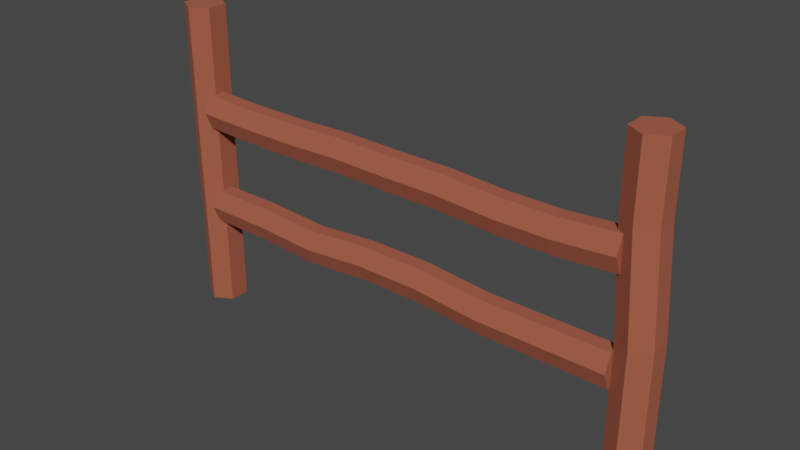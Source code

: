 # Source: fence_01_00.blend  (saved by Blender 3.6.13; exported with 4.5.12 LTS)
import bpy
from mathutils import Matrix  # noqa: F401  (used for matrix-valued properties, if any)

bpy.ops.wm.read_factory_settings(use_empty=True)
scene = bpy.context.scene
scene.name = 'Scene'

# ---- collections
col_collection = bpy.data.collections.new('Collection'); scene.collection.children.link(col_collection)

# ---- materials (node trees are filled in below, after node groups)
mat_material = bpy.data.materials.new('Material')
mat_material.alpha_threshold = 0.0
mat_material.use_transparent_shadow = False
mat_material.roughness = 0.5
mat_material.line_color = (0.0, 0.0, 0.0, 1.0)
mat_material_003 = bpy.data.materials.new('Material.003')
mat_material_003.use_transparent_shadow = False

# ---- material node trees
mat_material.use_nodes = True; mat_material.node_tree.nodes.clear()
_N = mat_material.node_tree.nodes; _L = mat_material.node_tree.links
n0 = _N.new('ShaderNodeOutputMaterial'); n0.name = 'Material Output'; n0.location = (300, 300)
n1 = _N.new('ShaderNodeBsdfPrincipled'); n1.name = 'Principled BSDF'; n1.location = (10, 300)
n1.distribution = 'GGX'
n1.subsurface_method = 'RANDOM_WALK_SKIN'
n1.inputs[0].default_value = (0.3616, 0.09369, 0.05025, 1.0)
n1.inputs[2].default_value = 1.0
n1.inputs[3].default_value = 1.45
n1.inputs[27].default_value = (0.0, 0.0, 0.0, 1.0)
n1.inputs[28].default_value = 1.0
_L.new(n1.outputs[0], n0.inputs[0])
n0.is_active_output = True
mat_material_003.use_nodes = True; mat_material_003.node_tree.nodes.clear()
_N = mat_material_003.node_tree.nodes; _L = mat_material_003.node_tree.links
n0 = _N.new('ShaderNodeBsdfPrincipled'); n0.name = 'Principled BSDF'; n0.location = (10, 300)
n0.distribution = 'GGX'
n0.subsurface_method = 'RANDOM_WALK_SKIN'
n0.inputs[3].default_value = 1.45
n0.inputs[27].default_value = (0.0, 0.0, 0.0, 1.0)
n0.inputs[28].default_value = 1.0
n1 = _N.new('ShaderNodeOutputMaterial'); n1.name = 'Material Output'; n1.location = (300, 300)
_L.new(n0.outputs[0], n1.inputs[0])
n1.is_active_output = True

# ---- world
world_world = bpy.data.worlds.new('World'); scene.world = world_world
world_world.use_nodes = True; world_world.node_tree.nodes.clear()
_N = world_world.node_tree.nodes; _L = world_world.node_tree.links
n0 = _N.new('ShaderNodeOutputWorld'); n0.name = 'World Output'; n0.location = (300, 300)
n1 = _N.new('ShaderNodeBackground'); n1.name = 'Background'; n1.location = (10, 300)
n1.inputs[0].default_value = (0.05088, 0.05088, 0.05088, 1.0)
_L.new(n1.outputs[0], n0.inputs[0])
n0.is_active_output = True
world_world.color = (0.05088, 0.05088, 0.05088)
world_world.use_sun_shadow = False
world_world.sun_shadow_jitter_overblur = 0.0

# ---- meshes
me_cylinder = bpy.data.meshes.new('Cylinder')
me_cylinder.from_pydata([(-0.2151, 0.02309, -0.0005861), (-0.2159, 0.023, 0.2818), (-0.1994, 0.01402, -0.0005861), (-0.2002, 0.01393, 0.2818), (-0.1994, -0.004116, -0.0005861), (-0.2002, -0.004215, 0.2818), (-0.2151, -0.01319, -0.0005861), (-0.2159, -0.01329, 0.2818), (-0.2308, -0.004116, -0.0005861), (-0.2317, -0.004215, 0.2818), (-0.2308, 0.01402, -0.0005861), (-0.2317, 0.01393, 0.2818), (-0.2151, 0.02309, 0.0553), (-0.2159, 0.023, 0.1504), (-0.2002, 0.01393, 0.1504), (-0.1994, 0.01402, 0.0553), (-0.2002, -0.004215, 0.1504), (-0.1994, -0.004116, 0.0553), (-0.2159, -0.01329, 0.1504), (-0.2151, -0.01319, 0.0553), (-0.2317, -0.004215, 0.1504), (-0.2308, -0.004116, 0.0553), (-0.2317, 0.01393, 0.1504), (-0.2308, 0.01402, 0.0553)], [], [(13, 1, 3, 14), (14, 3, 5, 16), (16, 5, 7, 18), (18, 7, 9, 20), (3, 1, 11, 9, 7, 5), (20, 9, 11, 22), (22, 11, 1, 13), (0, 2, 4, 6, 8, 10), (10, 23, 12, 0), (23, 22, 13, 12), (8, 21, 23, 10), (21, 20, 22, 23), (6, 19, 21, 8), (19, 18, 20, 21), (4, 17, 19, 6), (17, 16, 18, 19), (2, 15, 17, 4), (15, 14, 16, 17), (0, 12, 15, 2), (12, 13, 14, 15)])
_uv = me_cylinder.uv_layers.new(name='UVMap')
_uv.uv.foreach_set('vector', [1.0, 0.7662, 1.0, 1.0, 0.8333, 1.0, 0.8333, 0.7662, 0.8333, 0.7662, 0.8333, 1.0, 0.6667, 1.0, 0.6667, 0.7662, 0.6667, 0.7662, 0.6667, 1.0, 0.5, 1.0, 0.5, 0.7662, 0.5, 0.7662, 0.5, 1.0, 0.3333, 1.0, 0.3333, 0.7662, 0.4578, 0.37, 0.25, 0.49, 0.04215, 0.37, 0.04215, 0.13, 0.25, 0.01, 0.4578, 0.13, 0.3333, 0.7662, 0.3333, 1.0, 0.1667, 1.0, 0.1667, 0.7662, 0.1667, 0.7662, 0.1667, 1.0, -8.941e-08, 1.0, -8.941e-08, 0.7662, 0.75, 0.49, 0.9578, 0.37, 0.9578, 0.13, 0.75, 0.01, 0.5422, 0.13, 0.5422, 0.37, 0.1667, 0.5, 0.1667, 0.5995, -8.941e-08, 0.5995, -8.941e-08, 0.5, 0.1667, 0.5995, 0.1667, 0.7662, -8.941e-08, 0.7662, -8.941e-08, 0.5995, 0.3333, 0.5, 0.3333, 0.5995, 0.1667, 0.5995, 0.1667, 0.5, 0.3333, 0.5995, 0.3333, 0.7662, 0.1667, 0.7662, 0.1667, 0.5995, 0.5, 0.5, 0.5, 0.5995, 0.3333, 0.5995, 0.3333, 0.5, 0.5, 0.5995, 0.5, 0.7662, 0.3333, 0.7662, 0.3333, 0.5995, 0.6667, 0.5, 0.6667, 0.5995, 0.5, 0.5995, 0.5, 0.5, 0.6667, 0.5995, 0.6667, 0.7662, 0.5, 0.7662, 0.5, 0.5995, 0.8333, 0.5, 0.8333, 0.5995, 0.6667, 0.5995, 0.6667, 0.5, 0.8333, 0.5995, 0.8333, 0.7662, 0.6667, 0.7662, 0.6667, 0.5995, 1.0, 0.5, 1.0, 0.5995, 0.8333, 0.5995, 0.8333, 0.5, 1.0, 0.5995, 1.0, 0.7662, 0.8333, 0.7662, 0.8333, 0.5995])
me_cylinder.materials.append(mat_material)
me_cylinder.materials.append(mat_material_003)
me_cylinder.update()
me_cylinder_001 = bpy.data.meshes.new('Cylinder.001')
me_cylinder_001.from_pydata([(-0.2044, 0.01138, 0.1896), (0.2024, 0.01138, 0.1896), (-0.2044, 0.004971, 0.1741), (0.2024, 0.004971, 0.1741), (-0.2044, -0.007854, 0.1741), (0.2024, -0.007854, 0.1741), (-0.2044, -0.01427, 0.1896), (0.2024, -0.01427, 0.1896), (-0.2044, -0.007854, 0.2051), (0.2024, -0.007854, 0.2051), (-0.2044, 0.004971, 0.2051), (0.2024, 0.004971, 0.2051), (-0.1527, 0.01118, 0.1882), (-0.1018, 0.01118, 0.1882), (-0.05186, 0.01138, 0.1896), (-0.001913, 0.01125, 0.1887), (0.04893, 0.01125, 0.1887), (0.09978, 0.01086, 0.1859), (0.1506, 0.01086, 0.1859), (0.1506, 0.004445, 0.1704), (0.09978, 0.004445, 0.1704), (0.04893, 0.004841, 0.1732), (-0.001913, 0.004841, 0.1732), (-0.05186, 0.004971, 0.1741), (-0.1018, 0.004771, 0.1727), (-0.1527, 0.004771, 0.1727), (0.1506, -0.008381, 0.1704), (0.09978, -0.008381, 0.1704), (0.04893, -0.007985, 0.1732), (-0.001913, -0.007985, 0.1732), (-0.05186, -0.007854, 0.1741), (-0.1018, -0.008054, 0.1727), (-0.1527, -0.008054, 0.1727), (0.1506, -0.01479, 0.1859), (0.09978, -0.01479, 0.1859), (0.04893, -0.0144, 0.1887), (-0.001913, -0.0144, 0.1887), (-0.05186, -0.01427, 0.1896), (-0.1018, -0.01447, 0.1882), (-0.1527, -0.01447, 0.1882), (0.1506, -0.008381, 0.2014), (0.09978, -0.008381, 0.2014), (0.04893, -0.007985, 0.2042), (-0.001913, -0.007985, 0.2042), (-0.05186, -0.007854, 0.2051), (-0.1018, -0.008054, 0.2037), (-0.1527, -0.008054, 0.2037), (0.1506, 0.004445, 0.2014), (0.09978, 0.004445, 0.2014), (0.04893, 0.004841, 0.2042), (-0.001913, 0.004841, 0.2042), (-0.05186, 0.004971, 0.2051), (-0.1018, 0.004771, 0.2037), (-0.1527, 0.004771, 0.2037), (-0.2055, 0.01249, 0.098), (0.2024, 0.01165, 0.09547), (-0.2055, 0.00608, 0.08248), (0.2024, 0.005233, 0.07995), (-0.2055, -0.006745, 0.08248), (0.2024, -0.007592, 0.07995), (-0.2055, -0.01316, 0.098), (0.2024, -0.014, 0.09547), (-0.2055, -0.006745, 0.1135), (0.2024, -0.007592, 0.111), (-0.2055, 0.00608, 0.1135), (0.2024, 0.005233, 0.111), (-0.1457, 0.01249, 0.098), (-0.08643, 0.01165, 0.09547), (-0.02889, 0.01261, 0.09997), (0.02922, 0.01261, 0.09997), (0.0879, 0.01165, 0.09547), (0.146, 0.01165, 0.09547), (0.146, 0.005233, 0.07995), (0.0879, 0.005233, 0.07995), (0.02922, 0.006195, 0.08445), (-0.02889, 0.006195, 0.08445), (-0.08643, 0.005233, 0.07995), (-0.1457, 0.00608, 0.08248), (0.146, -0.007592, 0.07995), (0.0879, -0.007592, 0.07995), (0.02922, -0.00663, 0.08445), (-0.02889, -0.00663, 0.08445), (-0.08643, -0.007592, 0.07995), (-0.1457, -0.006745, 0.08248), (0.146, -0.014, 0.09547), (0.0879, -0.014, 0.09547), (0.02922, -0.01304, 0.09997), (-0.02889, -0.01304, 0.09997), (-0.08643, -0.014, 0.09547), (-0.1457, -0.01316, 0.098), (0.146, -0.007592, 0.111), (0.0879, -0.007592, 0.111), (0.02922, -0.00663, 0.1155), (-0.02889, -0.00663, 0.1155), (-0.08643, -0.007592, 0.111), (-0.1457, -0.006745, 0.1135), (0.146, 0.005233, 0.111), (0.0879, 0.005233, 0.111), (0.02922, 0.006195, 0.1155), (-0.02889, 0.006195, 0.1155), (-0.08643, 0.005233, 0.111), (-0.1457, 0.00608, 0.1135)], [], [(18, 1, 3, 19), (19, 3, 5, 26), (26, 5, 7, 33), (33, 7, 9, 40), (3, 1, 11, 9, 7, 5), (40, 9, 11, 47), (47, 11, 1, 18), (0, 2, 4, 6, 8, 10), (10, 53, 12, 0), (53, 52, 13, 12), (52, 51, 14, 13), (51, 50, 15, 14), (50, 49, 16, 15), (49, 48, 17, 16), (48, 47, 18, 17), (8, 46, 53, 10), (46, 45, 52, 53), (45, 44, 51, 52), (44, 43, 50, 51), (43, 42, 49, 50), (42, 41, 48, 49), (41, 40, 47, 48), (6, 39, 46, 8), (39, 38, 45, 46), (38, 37, 44, 45), (37, 36, 43, 44), (36, 35, 42, 43), (35, 34, 41, 42), (34, 33, 40, 41), (4, 32, 39, 6), (32, 31, 38, 39), (31, 30, 37, 38), (30, 29, 36, 37), (29, 28, 35, 36), (28, 27, 34, 35), (27, 26, 33, 34), (2, 25, 32, 4), (25, 24, 31, 32), (24, 23, 30, 31), (23, 22, 29, 30), (22, 21, 28, 29), (21, 20, 27, 28), (20, 19, 26, 27), (0, 12, 25, 2), (12, 13, 24, 25), (13, 14, 23, 24), (14, 15, 22, 23), (15, 16, 21, 22), (16, 17, 20, 21), (17, 18, 19, 20), (71, 55, 57, 72), (72, 57, 59, 78), (78, 59, 61, 84), (84, 61, 63, 90), (57, 55, 65, 63, 61, 59), (90, 63, 65, 96), (96, 65, 55, 71), (54, 56, 58, 60, 62, 64), (64, 101, 66, 54), (101, 100, 67, 66), (100, 99, 68, 67), (99, 98, 69, 68), (98, 97, 70, 69), (97, 96, 71, 70), (62, 95, 101, 64), (95, 94, 100, 101), (94, 93, 99, 100), (93, 92, 98, 99), (92, 91, 97, 98), (91, 90, 96, 97), (60, 89, 95, 62), (89, 88, 94, 95), (88, 87, 93, 94), (87, 86, 92, 93), (86, 85, 91, 92), (85, 84, 90, 91), (58, 83, 89, 60), (83, 82, 88, 89), (82, 81, 87, 88), (81, 80, 86, 87), (80, 79, 85, 86), (79, 78, 84, 85), (56, 77, 83, 58), (77, 76, 82, 83), (76, 75, 81, 82), (75, 74, 80, 81), (74, 73, 79, 80), (73, 72, 78, 79), (54, 66, 77, 56), (66, 67, 76, 77), (67, 68, 75, 76), (68, 69, 74, 75), (69, 70, 73, 74), (70, 71, 72, 73)])
_uv = me_cylinder_001.uv_layers.new(name='UVMap')
_uv.uv.foreach_set('vector', [1.0, 0.9375, 1.0, 1.0, 0.8333, 1.0, 0.8333, 0.9375, 0.8333, 0.9375, 0.8333, 1.0, 0.6667, 1.0, 0.6667, 0.9375, 0.6667, 0.9375, 0.6667, 1.0, 0.5, 1.0, 0.5, 0.9375, 0.5, 0.9375, 0.5, 1.0, 0.3333, 1.0, 0.3333, 0.9375, 0.4578, 0.37, 0.25, 0.49, 0.04215, 0.37, 0.04215, 0.13, 0.25, 0.01, 0.4578, 0.13, 0.3333, 0.9375, 0.3333, 1.0, 0.1667, 1.0, 0.1667, 0.9375, 0.1667, 0.9375, 0.1667, 1.0, -8.941e-08, 1.0, -8.941e-08, 0.9375, 0.75, 0.49, 0.9578, 0.37, 0.9578, 0.13, 0.75, 0.01, 0.5422, 0.13, 0.5422, 0.37, 0.1667, 0.5, 0.1667, 0.5625, -8.941e-08, 0.5625, -8.941e-08, 0.5, 0.1667, 0.5625, 0.1667, 0.625, -8.941e-08, 0.625, -8.941e-08, 0.5625, 0.1667, 0.625, 0.1667, 0.6875, -8.941e-08, 0.6875, -8.941e-08, 0.625, 0.1667, 0.6875, 0.1667, 0.75, -8.941e-08, 0.75, -8.941e-08, 0.6875, 0.1667, 0.75, 0.1667, 0.8125, -8.941e-08, 0.8125, -8.941e-08, 0.75, 0.1667, 0.8125, 0.1667, 0.875, -8.941e-08, 0.875, -8.941e-08, 0.8125, 0.1667, 0.875, 0.1667, 0.9375, -8.941e-08, 0.9375, -8.941e-08, 0.875, 0.3333, 0.5, 0.3333, 0.5625, 0.1667, 0.5625, 0.1667, 0.5, 0.3333, 0.5625, 0.3333, 0.625, 0.1667, 0.625, 0.1667, 0.5625, 0.3333, 0.625, 0.3333, 0.6875, 0.1667, 0.6875, 0.1667, 0.625, 0.3333, 0.6875, 0.3333, 0.75, 0.1667, 0.75, 0.1667, 0.6875, 0.3333, 0.75, 0.3333, 0.8125, 0.1667, 0.8125, 0.1667, 0.75, 0.3333, 0.8125, 0.3333, 0.875, 0.1667, 0.875, 0.1667, 0.8125, 0.3333, 0.875, 0.3333, 0.9375, 0.1667, 0.9375, 0.1667, 0.875, 0.5, 0.5, 0.5, 0.5625, 0.3333, 0.5625, 0.3333, 0.5, 0.5, 0.5625, 0.5, 0.625, 0.3333, 0.625, 0.3333, 0.5625, 0.5, 0.625, 0.5, 0.6875, 0.3333, 0.6875, 0.3333, 0.625, 0.5, 0.6875, 0.5, 0.75, 0.3333, 0.75, 0.3333, 0.6875, 0.5, 0.75, 0.5, 0.8125, 0.3333, 0.8125, 0.3333, 0.75, 0.5, 0.8125, 0.5, 0.875, 0.3333, 0.875, 0.3333, 0.8125, 0.5, 0.875, 0.5, 0.9375, 0.3333, 0.9375, 0.3333, 0.875, 0.6667, 0.5, 0.6667, 0.5625, 0.5, 0.5625, 0.5, 0.5, 0.6667, 0.5625, 0.6667, 0.625, 0.5, 0.625, 0.5, 0.5625, 0.6667, 0.625, 0.6667, 0.6875, 0.5, 0.6875, 0.5, 0.625, 0.6667, 0.6875, 0.6667, 0.75, 0.5, 0.75, 0.5, 0.6875, 0.6667, 0.75, 0.6667, 0.8125, 0.5, 0.8125, 0.5, 0.75, 0.6667, 0.8125, 0.6667, 0.875, 0.5, 0.875, 0.5, 0.8125, 0.6667, 0.875, 0.6667, 0.9375, 0.5, 0.9375, 0.5, 0.875, 0.8333, 0.5, 0.8333, 0.5625, 0.6667, 0.5625, 0.6667, 0.5, 0.8333, 0.5625, 0.8333, 0.625, 0.6667, 0.625, 0.6667, 0.5625, 0.8333, 0.625, 0.8333, 0.6875, 0.6667, 0.6875, 0.6667, 0.625, 0.8333, 0.6875, 0.8333, 0.75, 0.6667, 0.75, 0.6667, 0.6875, 0.8333, 0.75, 0.8333, 0.8125, 0.6667, 0.8125, 0.6667, 0.75, 0.8333, 0.8125, 0.8333, 0.875, 0.6667, 0.875, 0.6667, 0.8125, 0.8333, 0.875, 0.8333, 0.9375, 0.6667, 0.9375, 0.6667, 0.875, 1.0, 0.5, 1.0, 0.5625, 0.8333, 0.5625, 0.8333, 0.5, 1.0, 0.5625, 1.0, 0.625, 0.8333, 0.625, 0.8333, 0.5625, 1.0, 0.625, 1.0, 0.6875, 0.8333, 0.6875, 0.8333, 0.625, 1.0, 0.6875, 1.0, 0.75, 0.8333, 0.75, 0.8333, 0.6875, 1.0, 0.75, 1.0, 0.8125, 0.8333, 0.8125, 0.8333, 0.75, 1.0, 0.8125, 1.0, 0.875, 0.8333, 0.875, 0.8333, 0.8125, 1.0, 0.875, 1.0, 0.9375, 0.8333, 0.9375, 0.8333, 0.875, 1.0, 0.9307, 1.0, 1.0, 0.8333, 1.0, 0.8333, 0.9307, 0.8333, 0.9307, 0.8333, 1.0, 0.6667, 1.0, 0.6667, 0.9307, 0.6667, 0.9307, 0.6667, 1.0, 0.5, 1.0, 0.5, 0.9307, 0.5, 0.9307, 0.5, 1.0, 0.3333, 1.0, 0.3333, 0.9307, 0.4578, 0.37, 0.25, 0.49, 0.04215, 0.37, 0.04215, 0.13, 0.25, 0.01, 0.4578, 0.13, 0.3333, 0.9307, 0.3333, 1.0, 0.1667, 1.0, 0.1667, 0.9307, 0.1667, 0.9307, 0.1667, 1.0, -8.941e-08, 1.0, -8.941e-08, 0.9307, 0.75, 0.49, 0.9578, 0.37, 0.9578, 0.13, 0.75, 0.01, 0.5422, 0.13, 0.5422, 0.37, 0.1667, 0.5, 0.1667, 0.5735, -8.941e-08, 0.5735, -8.941e-08, 0.5, 0.1667, 0.5735, 0.1667, 0.645, -8.941e-08, 0.645, -8.941e-08, 0.5735, 0.1667, 0.645, 0.1667, 0.7164, -8.941e-08, 0.7164, -8.941e-08, 0.645, 0.1667, 0.7164, 0.1667, 0.7878, -8.941e-08, 0.7878, -8.941e-08, 0.7164, 0.1667, 0.7878, 0.1667, 0.8593, -8.941e-08, 0.8593, -8.941e-08, 0.7878, 0.1667, 0.8593, 0.1667, 0.9307, -8.941e-08, 0.9307, -8.941e-08, 0.8593, 0.3333, 0.5, 0.3333, 0.5735, 0.1667, 0.5735, 0.1667, 0.5, 0.3333, 0.5735, 0.3333, 0.645, 0.1667, 0.645, 0.1667, 0.5735, 0.3333, 0.645, 0.3333, 0.7164, 0.1667, 0.7164, 0.1667, 0.645, 0.3333, 0.7164, 0.3333, 0.7878, 0.1667, 0.7878, 0.1667, 0.7164, 0.3333, 0.7878, 0.3333, 0.8593, 0.1667, 0.8593, 0.1667, 0.7878, 0.3333, 0.8593, 0.3333, 0.9307, 0.1667, 0.9307, 0.1667, 0.8593, 0.5, 0.5, 0.5, 0.5735, 0.3333, 0.5735, 0.3333, 0.5, 0.5, 0.5735, 0.5, 0.645, 0.3333, 0.645, 0.3333, 0.5735, 0.5, 0.645, 0.5, 0.7164, 0.3333, 0.7164, 0.3333, 0.645, 0.5, 0.7164, 0.5, 0.7878, 0.3333, 0.7878, 0.3333, 0.7164, 0.5, 0.7878, 0.5, 0.8593, 0.3333, 0.8593, 0.3333, 0.7878, 0.5, 0.8593, 0.5, 0.9307, 0.3333, 0.9307, 0.3333, 0.8593, 0.6667, 0.5, 0.6667, 0.5735, 0.5, 0.5735, 0.5, 0.5, 0.6667, 0.5735, 0.6667, 0.645, 0.5, 0.645, 0.5, 0.5735, 0.6667, 0.645, 0.6667, 0.7164, 0.5, 0.7164, 0.5, 0.645, 0.6667, 0.7164, 0.6667, 0.7878, 0.5, 0.7878, 0.5, 0.7164, 0.6667, 0.7878, 0.6667, 0.8593, 0.5, 0.8593, 0.5, 0.7878, 0.6667, 0.8593, 0.6667, 0.9307, 0.5, 0.9307, 0.5, 0.8593, 0.8333, 0.5, 0.8333, 0.5735, 0.6667, 0.5735, 0.6667, 0.5, 0.8333, 0.5735, 0.8333, 0.645, 0.6667, 0.645, 0.6667, 0.5735, 0.8333, 0.645, 0.8333, 0.7164, 0.6667, 0.7164, 0.6667, 0.645, 0.8333, 0.7164, 0.8333, 0.7878, 0.6667, 0.7878, 0.6667, 0.7164, 0.8333, 0.7878, 0.8333, 0.8593, 0.6667, 0.8593, 0.6667, 0.7878, 0.8333, 0.8593, 0.8333, 0.9307, 0.6667, 0.9307, 0.6667, 0.8593, 1.0, 0.5, 1.0, 0.5735, 0.8333, 0.5735, 0.8333, 0.5, 1.0, 0.5735, 1.0, 0.645, 0.8333, 0.645, 0.8333, 0.5735, 1.0, 0.645, 1.0, 0.7164, 0.8333, 0.7164, 0.8333, 0.645, 1.0, 0.7164, 1.0, 0.7878, 0.8333, 0.7878, 0.8333, 0.7164, 1.0, 0.7878, 1.0, 0.8593, 0.8333, 0.8593, 0.8333, 0.7878, 1.0, 0.8593, 1.0, 0.9307, 0.8333, 0.9307, 0.8333, 0.8593])
me_cylinder_001.materials.append(mat_material)
me_cylinder_001.update()
me_cylinder_003 = bpy.data.meshes.new('Cylinder.003')
me_cylinder_003.from_pydata([(0.2173, 0.02314, -0.0005861), (0.2112, 0.02325, 0.2797), (0.233, 0.01407, -0.0005861), (0.2269, 0.01418, 0.2797), (0.233, -0.004074, -0.0005861), (0.2269, -0.003965, 0.2797), (0.2173, -0.01314, -0.0005861), (0.2112, -0.01304, 0.2797), (0.2016, -0.004074, -0.0005861), (0.1955, -0.003965, 0.2797), (0.2016, 0.01407, -0.0005861), (0.1955, 0.01418, 0.2797), (0.2173, 0.02314, 0.1217), (0.2112, 0.02325, 0.2148), (0.2269, 0.01418, 0.2148), (0.233, 0.01407, 0.1217), (0.2269, -0.003965, 0.2148), (0.233, -0.004074, 0.1217), (0.2112, -0.01304, 0.2148), (0.2173, -0.01314, 0.1217), (0.1955, -0.003965, 0.2148), (0.2016, -0.004074, 0.1217), (0.1955, 0.01418, 0.2148), (0.2016, 0.01407, 0.1217)], [], [(13, 1, 3, 14), (14, 3, 5, 16), (16, 5, 7, 18), (18, 7, 9, 20), (3, 1, 11, 9, 7, 5), (20, 9, 11, 22), (22, 11, 1, 13), (0, 2, 4, 6, 8, 10), (10, 23, 12, 0), (23, 22, 13, 12), (8, 21, 23, 10), (21, 20, 22, 23), (6, 19, 21, 8), (19, 18, 20, 21), (4, 17, 19, 6), (17, 16, 18, 19), (2, 15, 17, 4), (15, 14, 16, 17), (0, 12, 15, 2), (12, 13, 14, 15)])
_uv = me_cylinder_003.uv_layers.new(name='UVMap')
_uv.uv.foreach_set('vector', [1.0, 0.8844, 1.0, 1.0, 0.8333, 1.0, 0.8333, 0.8844, 0.8333, 0.8844, 0.8333, 1.0, 0.6667, 1.0, 0.6667, 0.8844, 0.6667, 0.8844, 0.6667, 1.0, 0.5, 1.0, 0.5, 0.8844, 0.5, 0.8844, 0.5, 1.0, 0.3333, 1.0, 0.3333, 0.8844, 0.4578, 0.37, 0.25, 0.49, 0.04215, 0.37, 0.04215, 0.13, 0.25, 0.01, 0.4578, 0.13, 0.3333, 0.8844, 0.3333, 1.0, 0.1667, 1.0, 0.1667, 0.8844, 0.1667, 0.8844, 0.1667, 1.0, -8.941e-08, 1.0, -8.941e-08, 0.8844, 0.75, 0.49, 0.9578, 0.37, 0.9578, 0.13, 0.75, 0.01, 0.5422, 0.13, 0.5422, 0.37, 0.1667, 0.5, 0.1667, 0.7177, -8.941e-08, 0.7177, -8.941e-08, 0.5, 0.1667, 0.7177, 0.1667, 0.8844, -8.941e-08, 0.8844, -8.941e-08, 0.7177, 0.3333, 0.5, 0.3333, 0.7177, 0.1667, 0.7177, 0.1667, 0.5, 0.3333, 0.7177, 0.3333, 0.8844, 0.1667, 0.8844, 0.1667, 0.7177, 0.5, 0.5, 0.5, 0.7177, 0.3333, 0.7177, 0.3333, 0.5, 0.5, 0.7177, 0.5, 0.8844, 0.3333, 0.8844, 0.3333, 0.7177, 0.6667, 0.5, 0.6667, 0.7177, 0.5, 0.7177, 0.5, 0.5, 0.6667, 0.7177, 0.6667, 0.8844, 0.5, 0.8844, 0.5, 0.7177, 0.8333, 0.5, 0.8333, 0.7177, 0.6667, 0.7177, 0.6667, 0.5, 0.8333, 0.7177, 0.8333, 0.8844, 0.6667, 0.8844, 0.6667, 0.7177, 1.0, 0.5, 1.0, 0.7177, 0.8333, 0.7177, 0.8333, 0.5, 1.0, 0.7177, 1.0, 0.8844, 0.8333, 0.8844, 0.8333, 0.7177])
me_cylinder_003.materials.append(mat_material)
me_cylinder_003.update()

# ---- objects
ob_fence_post_l = bpy.data.objects.new('Fence_Post-L', me_cylinder)
ob_fence_bars = bpy.data.objects.new('Fence_Bars', me_cylinder_001)
ob_fence_post_r = bpy.data.objects.new('Fence_Post-R', me_cylinder_003)

# ---- transforms, parenting, visibility, modifiers, constraints
ob_fence_post_l.location = (0.0, 0.0, 0.0)
ob_fence_bars.location = (0.0, 0.0, 0.0)
ob_fence_post_r.location = (0.0, 0.0, 0.0)

# ---- collection membership
col_collection.objects.link(ob_fence_post_l)
col_collection.objects.link(ob_fence_bars)
col_collection.objects.link(ob_fence_post_r)

# ---- scene / render settings (as saved in the file)
scene.frame_start = 1; scene.frame_end = 250; scene.frame_set(1)
scene.render.engine = 'BLENDER_EEVEE_NEXT'
scene.cycles.sampling_pattern = 'TABULATED_SOBOL'
scene.view_settings.view_transform = 'Filmic'
bpy.context.view_layer.update()

# ---- added for rendering (the .blend has no active camera and no usable light): camera, sun
cam_auto = bpy.data.cameras.new('AutoCamera')
cam_auto.lens = 50.0
cam_auto.sensor_width = 36.0
cam_auto.clip_end = 1000.0
ob_auto_camera = bpy.data.objects.new('AutoCamera', cam_auto)
scene.collection.objects.link(ob_auto_camera)
ob_auto_camera.location = (0.504999, -0.600955, 0.544058)
ob_auto_camera.rotation_euler = (1.09748, -7.21219e-08, 0.694738)
scene.camera = ob_auto_camera
light_auto_sun = bpy.data.lights.new('AutoSun', 'SUN')
light_auto_sun.energy = 3.0
light_auto_sun.angle = 0.0523599
ob_auto_sun = bpy.data.objects.new('AutoSun', light_auto_sun)
scene.collection.objects.link(ob_auto_sun)
ob_auto_sun.rotation_euler = (0.872665, 0.174533, 0.523599)
bpy.context.view_layer.update()

